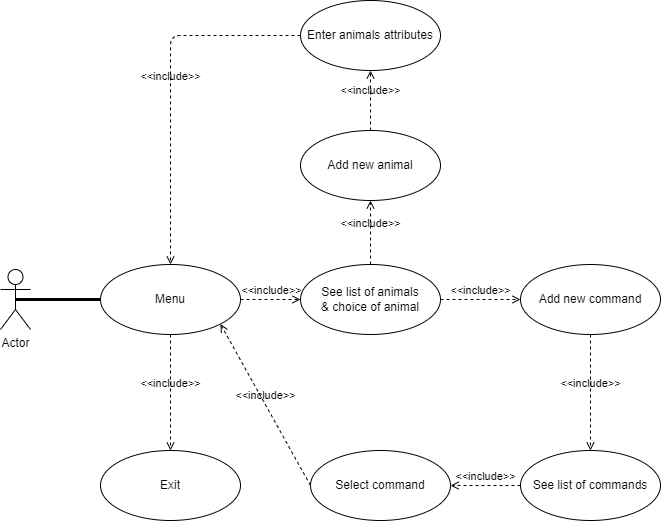

The diagram above was exported from draw.io. Its source (the exported page's mxGraphModel, read from the mxfile embedded in the PNG):
<mxGraphModel dx="1261" dy="576" grid="1" gridSize="10" guides="1" tooltips="1" connect="1" arrows="1" fold="1" page="1" pageScale="1" pageWidth="1169" pageHeight="827" math="0" shadow="0">
  <root>
    <mxCell id="0" />
    <mxCell id="1" parent="0" />
    <mxCell id="2" value="Actor" style="shape=umlActor;verticalLabelPosition=bottom;verticalAlign=top;html=1;" vertex="1" parent="1">
      <mxGeometry x="200" y="349" width="30" height="60" as="geometry" />
    </mxCell>
    <mxCell id="3" value="Menu" style="ellipse;whiteSpace=wrap;html=1;" vertex="1" parent="1">
      <mxGeometry x="300" y="344" width="140" height="70" as="geometry" />
    </mxCell>
    <mxCell id="4" value="See list of animals &amp;amp;&amp;nbsp;choice of animal" style="ellipse;whiteSpace=wrap;html=1;" vertex="1" parent="1">
      <mxGeometry x="500" y="344" width="140" height="70" as="geometry" />
    </mxCell>
    <mxCell id="5" value="Exit" style="ellipse;whiteSpace=wrap;html=1;" vertex="1" parent="1">
      <mxGeometry x="300" y="530" width="140" height="70" as="geometry" />
    </mxCell>
    <mxCell id="8" value="&amp;lt;&amp;lt;include&amp;gt;&amp;gt;" style="html=1;verticalAlign=bottom;labelBackgroundColor=none;endArrow=open;endFill=0;dashed=1;exitX=1;exitY=0.5;exitDx=0;exitDy=0;entryX=0;entryY=0.5;entryDx=0;entryDy=0;" edge="1" parent="1" source="3" target="4">
      <mxGeometry width="160" relative="1" as="geometry">
        <mxPoint x="600" y="434" as="sourcePoint" />
        <mxPoint x="760" y="434" as="targetPoint" />
      </mxGeometry>
    </mxCell>
    <mxCell id="11" value="" style="endArrow=none;startArrow=none;endFill=0;startFill=0;endSize=8;html=1;verticalAlign=bottom;labelBackgroundColor=none;strokeWidth=3;exitX=0.5;exitY=0.5;exitDx=0;exitDy=0;exitPerimeter=0;entryX=0;entryY=0.5;entryDx=0;entryDy=0;" edge="1" parent="1" source="2" target="3">
      <mxGeometry width="160" relative="1" as="geometry">
        <mxPoint x="600" y="434" as="sourcePoint" />
        <mxPoint x="760" y="434" as="targetPoint" />
      </mxGeometry>
    </mxCell>
    <mxCell id="12" value="Add new animal" style="ellipse;whiteSpace=wrap;html=1;" vertex="1" parent="1">
      <mxGeometry x="500" y="210" width="140" height="70" as="geometry" />
    </mxCell>
    <mxCell id="13" value="&amp;lt;&amp;lt;include&amp;gt;&amp;gt;" style="html=1;verticalAlign=bottom;labelBackgroundColor=none;endArrow=open;endFill=0;dashed=1;exitX=0.5;exitY=0;exitDx=0;exitDy=0;entryX=0.5;entryY=1;entryDx=0;entryDy=0;" edge="1" parent="1" source="4" target="12">
      <mxGeometry width="160" relative="1" as="geometry">
        <mxPoint x="600" y="184" as="sourcePoint" />
        <mxPoint x="760" y="184" as="targetPoint" />
        <Array as="points" />
      </mxGeometry>
    </mxCell>
    <mxCell id="14" value="Add new command" style="ellipse;whiteSpace=wrap;html=1;" vertex="1" parent="1">
      <mxGeometry x="720" y="344" width="140" height="70" as="geometry" />
    </mxCell>
    <mxCell id="15" value="&amp;lt;&amp;lt;include&amp;gt;&amp;gt;" style="html=1;verticalAlign=bottom;labelBackgroundColor=none;endArrow=open;endFill=0;dashed=1;exitX=1;exitY=0.5;exitDx=0;exitDy=0;entryX=0;entryY=0.5;entryDx=0;entryDy=0;" edge="1" parent="1" source="4" target="14">
      <mxGeometry width="160" relative="1" as="geometry">
        <mxPoint x="600" y="304" as="sourcePoint" />
        <mxPoint x="760" y="304" as="targetPoint" />
        <Array as="points" />
      </mxGeometry>
    </mxCell>
    <mxCell id="16" value="See list of commands" style="ellipse;whiteSpace=wrap;html=1;" vertex="1" parent="1">
      <mxGeometry x="720" y="530" width="140" height="70" as="geometry" />
    </mxCell>
    <mxCell id="18" value="Select command" style="ellipse;whiteSpace=wrap;html=1;" vertex="1" parent="1">
      <mxGeometry x="510" y="530" width="140" height="70" as="geometry" />
    </mxCell>
    <mxCell id="20" value="&amp;lt;&amp;lt;include&amp;gt;&amp;gt;" style="html=1;verticalAlign=bottom;labelBackgroundColor=none;endArrow=open;endFill=0;dashed=1;exitX=0;exitY=0.5;exitDx=0;exitDy=0;entryX=1;entryY=0.5;entryDx=0;entryDy=0;" edge="1" parent="1" source="16" target="18">
      <mxGeometry width="160" relative="1" as="geometry">
        <mxPoint x="600" y="304" as="sourcePoint" />
        <mxPoint x="760" y="304" as="targetPoint" />
      </mxGeometry>
    </mxCell>
    <mxCell id="25" value="&amp;lt;&amp;lt;include&amp;gt;&amp;gt;" style="html=1;verticalAlign=bottom;labelBackgroundColor=none;endArrow=open;endFill=0;dashed=1;exitX=0.5;exitY=1;exitDx=0;exitDy=0;entryX=0.5;entryY=0;entryDx=0;entryDy=0;entryPerimeter=0;" edge="1" parent="1" source="3" target="5">
      <mxGeometry width="160" relative="1" as="geometry">
        <mxPoint x="600" y="304" as="sourcePoint" />
        <mxPoint x="760" y="304" as="targetPoint" />
      </mxGeometry>
    </mxCell>
    <mxCell id="37" value="&amp;lt;&amp;lt;include&amp;gt;&amp;gt;" style="html=1;verticalAlign=bottom;labelBackgroundColor=none;endArrow=open;endFill=0;dashed=1;exitX=0.5;exitY=1;exitDx=0;exitDy=0;entryX=0.5;entryY=0;entryDx=0;entryDy=0;" edge="1" parent="1" source="14" target="16">
      <mxGeometry width="160" relative="1" as="geometry">
        <mxPoint x="710" y="430" as="sourcePoint" />
        <mxPoint x="870" y="430" as="targetPoint" />
        <Array as="points" />
      </mxGeometry>
    </mxCell>
    <mxCell id="38" value="Enter animals attributes" style="ellipse;whiteSpace=wrap;html=1;" vertex="1" parent="1">
      <mxGeometry x="500" y="80" width="140" height="70" as="geometry" />
    </mxCell>
    <mxCell id="39" value="&amp;lt;&amp;lt;include&amp;gt;&amp;gt;" style="html=1;verticalAlign=bottom;labelBackgroundColor=none;endArrow=open;endFill=0;dashed=1;exitX=0.5;exitY=0;exitDx=0;exitDy=0;entryX=0.5;entryY=1;entryDx=0;entryDy=0;" edge="1" parent="1" source="12" target="38">
      <mxGeometry width="160" relative="1" as="geometry">
        <mxPoint x="710" y="430" as="sourcePoint" />
        <mxPoint x="870" y="430" as="targetPoint" />
      </mxGeometry>
    </mxCell>
    <mxCell id="40" value="&amp;lt;&amp;lt;include&amp;gt;&amp;gt;" style="html=1;verticalAlign=bottom;labelBackgroundColor=none;endArrow=open;endFill=0;dashed=1;exitX=0;exitY=0.5;exitDx=0;exitDy=0;entryX=0.5;entryY=0;entryDx=0;entryDy=0;" edge="1" parent="1" source="38" target="3">
      <mxGeometry width="160" relative="1" as="geometry">
        <mxPoint x="710" y="340" as="sourcePoint" />
        <mxPoint x="870" y="340" as="targetPoint" />
        <Array as="points">
          <mxPoint x="370" y="115" />
        </Array>
      </mxGeometry>
    </mxCell>
    <mxCell id="41" value="&amp;lt;&amp;lt;include&amp;gt;&amp;gt;" style="html=1;verticalAlign=bottom;labelBackgroundColor=none;endArrow=open;endFill=0;dashed=1;exitX=0;exitY=0.5;exitDx=0;exitDy=0;entryX=1;entryY=1;entryDx=0;entryDy=0;" edge="1" parent="1" source="18" target="3">
      <mxGeometry width="160" relative="1" as="geometry">
        <mxPoint x="710" y="340" as="sourcePoint" />
        <mxPoint x="870" y="340" as="targetPoint" />
        <Array as="points" />
      </mxGeometry>
    </mxCell>
  </root>
</mxGraphModel>